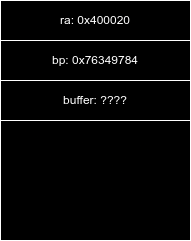

The diagram above was exported from draw.io. Its source (the exported page's mxGraphModel, read from the mxfile embedded in the PNG):
<mxGraphModel dx="2062" dy="1182" grid="1" gridSize="10" guides="1" tooltips="1" connect="1" arrows="1" fold="1" page="1" pageScale="1" pageWidth="850" pageHeight="1100" math="0" shadow="0">
  <root>
    <mxCell id="0" />
    <mxCell id="1" parent="0" />
    <mxCell id="6EBNCYEFULhQae5MWOHI-1" value="" style="rounded=0;whiteSpace=wrap;html=1;" vertex="1" parent="1">
      <mxGeometry x="10" y="10" width="190" height="240" as="geometry" />
    </mxCell>
    <mxCell id="6EBNCYEFULhQae5MWOHI-3" value="ra: 0x400020" style="rounded=0;whiteSpace=wrap;html=1;" vertex="1" parent="1">
      <mxGeometry x="10" y="10" width="190" height="40" as="geometry" />
    </mxCell>
    <mxCell id="6EBNCYEFULhQae5MWOHI-4" value="bp: 0x76349784" style="rounded=0;whiteSpace=wrap;html=1;" vertex="1" parent="1">
      <mxGeometry x="10" y="50" width="190" height="40" as="geometry" />
    </mxCell>
    <mxCell id="6EBNCYEFULhQae5MWOHI-5" value="buffer: ????" style="rounded=0;whiteSpace=wrap;html=1;" vertex="1" parent="1">
      <mxGeometry x="10" y="90" width="190" height="40" as="geometry" />
    </mxCell>
  </root>
</mxGraphModel>